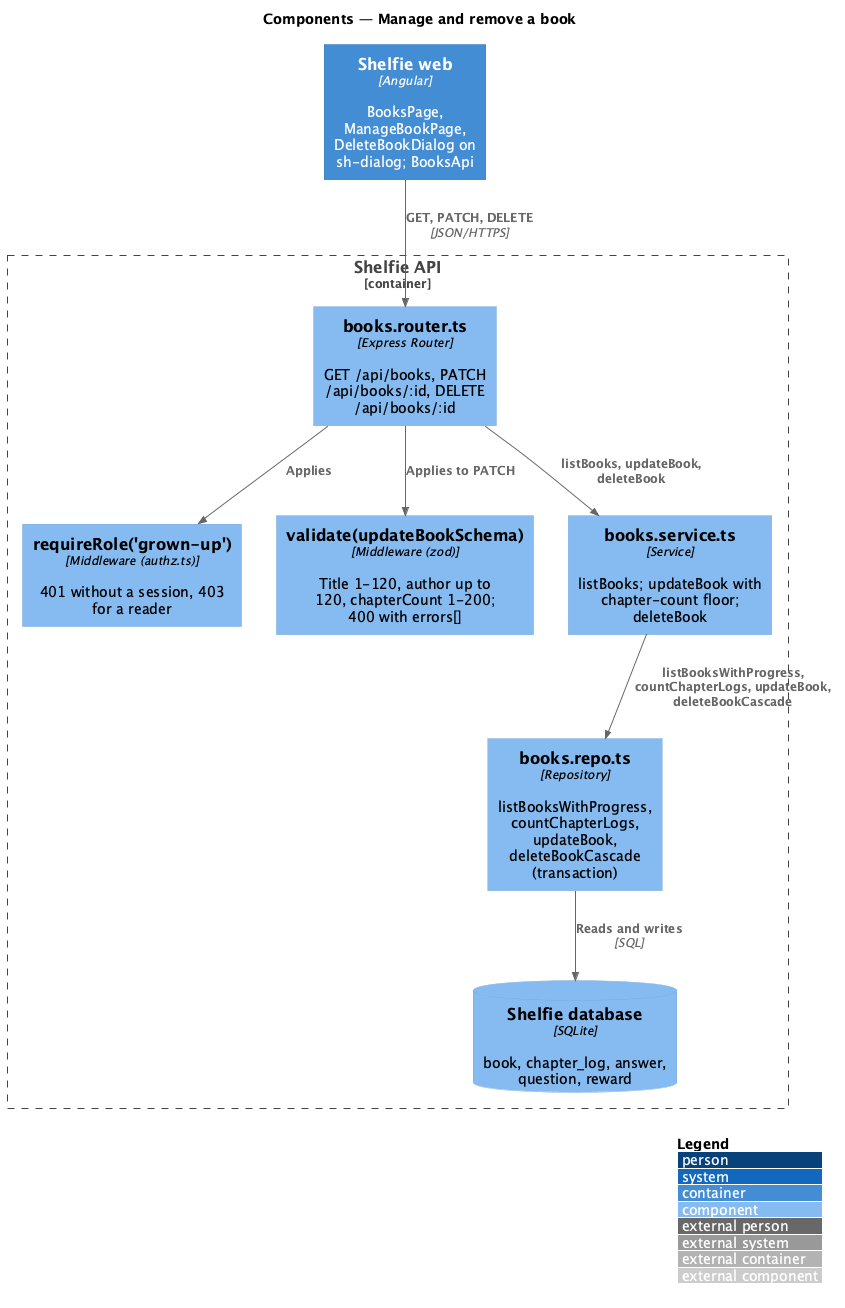

The diagram above was rendered by PlantUML. Its source (embedded in the PNG):
@startuml
!include <C4/C4_Component>
LAYOUT_WITH_LEGEND()
title Components — Manage and remove a book

Container(web, "Shelfie web", "Angular", "BooksPage, ManageBookPage, DeleteBookDialog on sh-dialog; BooksApi")
Container_Boundary(api, "Shelfie API") {
  Component(router, "books.router.ts", "Express Router", "GET /api/books, PATCH /api/books/:id, DELETE /api/books/:id")
  Component(authz, "requireRole('grown-up')", "Middleware (authz.ts)", "401 without a session, 403 for a reader")
  Component(validate, "validate(updateBookSchema)", "Middleware (zod)", "Title 1-120, author up to 120, chapterCount 1-200; 400 with errors[]")
  Component(service, "books.service.ts", "Service", "listBooks; updateBook with chapter-count floor; deleteBook")
  Component(repo, "books.repo.ts", "Repository", "listBooksWithProgress, countChapterLogs, updateBook, deleteBookCascade (transaction)")
  ComponentDb(db, "Shelfie database", "SQLite", "book, chapter_log, answer, question, reward")
}
Rel(web, router, "GET, PATCH, DELETE", "JSON/HTTPS")
Rel(router, authz, "Applies")
Rel(router, validate, "Applies to PATCH")
Rel(router, service, "listBooks, updateBook, deleteBook")
Rel(service, repo, "listBooksWithProgress, countChapterLogs, updateBook, deleteBookCascade")
Rel(repo, db, "Reads and writes", "SQL")
@enduml